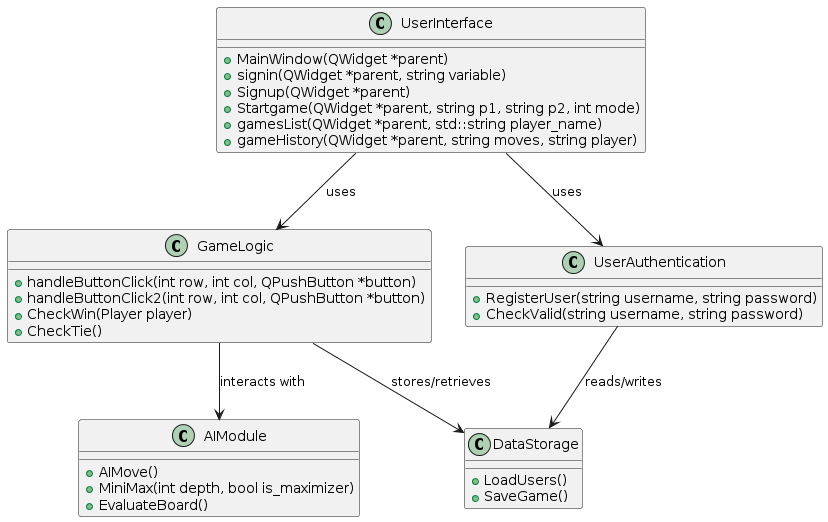

The diagram above was rendered by PlantUML. Its source (embedded in the PNG):
@startuml
!define RECTANGLE class

RECTANGLE UserInterface {
  +MainWindow(QWidget *parent)
  +signin(QWidget *parent, string variable)
  +Signup(QWidget *parent)
  +Startgame(QWidget *parent, string p1, string p2, int mode)
  +gamesList(QWidget *parent, std::string player_name)
  +gameHistory(QWidget *parent, string moves, string player)
}

RECTANGLE GameLogic {
  +handleButtonClick(int row, int col, QPushButton *button)
  +handleButtonClick2(int row, int col, QPushButton *button)
  +CheckWin(Player player)
  +CheckTie()
}

RECTANGLE AIModule {
  +AIMove()
  +MiniMax(int depth, bool is_maximizer)
  +EvaluateBoard()
}

RECTANGLE UserAuthentication {
  +RegisterUser(string username, string password)
  +CheckValid(string username, string password)
}

RECTANGLE DataStorage {
  +LoadUsers()
  +SaveGame()
}

UserInterface -down-> GameLogic : uses
UserInterface -down-> UserAuthentication: uses
GameLogic -down-> AIModule : interacts with
UserAuthentication -down-> DataStorage : reads/writes
GameLogic -down-> DataStorage : stores/retrieves
@enduml